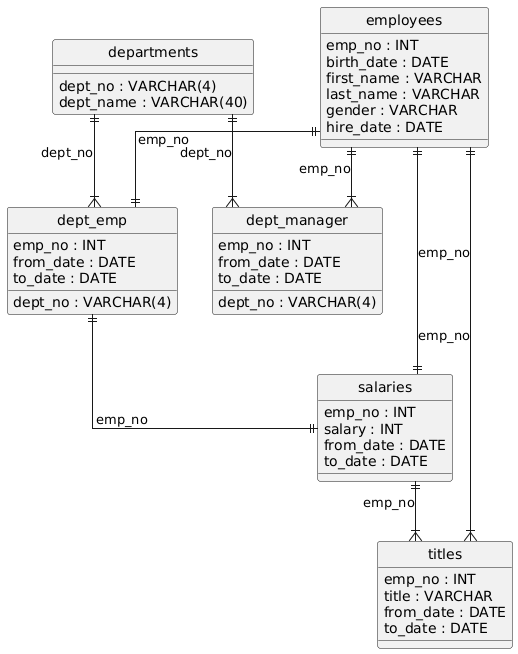

The diagram above was rendered by PlantUML. Its source (embedded in the PNG):
@startuml
hide circle
skinparam linetype ortho

entity "departments" as departments {
  dept_no : VARCHAR(4)
  dept_name : VARCHAR(40)
}

entity "employees" as employees {
  emp_no : INT
  birth_date : DATE
  first_name : VARCHAR
  last_name : VARCHAR
  gender : VARCHAR
  hire_date : DATE
}

entity "dept_manager" as dept_manager {
  dept_no : VARCHAR(4)
  emp_no : INT
  from_date : DATE
  to_date : DATE
}

entity "salaries" as salaries {
  emp_no : INT
  salary : INT
  from_date : DATE
  to_date : DATE
}

entity "dept_emp" as dept_emp {
  emp_no : INT
  dept_no : VARCHAR(4)
  from_date : DATE
  to_date : DATE
}

entity "titles" as titles {
  emp_no : INT
  title : VARCHAR
  from_date : DATE
  to_date : DATE
}

employees ||--|{ dept_manager : "emp_no"
departments ||--|{ dept_manager : "dept_no"
dept_emp ||--|| salaries : "emp_no"
employees ||--|| salaries : "emp_no"
employees ||--|| dept_emp : "emp_no"
departments ||--|{ dept_emp : "dept_no"
employees ||--|{ titles : "emp_no"
salaries ||--|{ titles : "emp_no"
@enduml